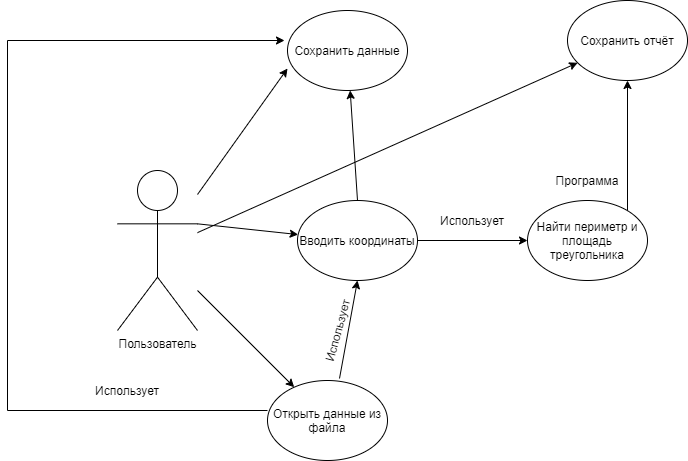

The diagram above was exported from draw.io. Its source (the exported page's mxGraphModel, read from the mxfile embedded in the PNG):
<mxGraphModel dx="998" dy="580" grid="1" gridSize="10" guides="1" tooltips="1" connect="1" arrows="1" fold="1" page="1" pageScale="1" pageWidth="1169" pageHeight="826" background="#ffffff" math="0" shadow="0">
  <root>
    <mxCell id="0" />
    <mxCell id="1" parent="0" />
    <mxCell id="_vQiUAquTWNC0tFTq4kH-41" value="Пользователь" style="shape=umlActor;verticalLabelPosition=bottom;labelBackgroundColor=#ffffff;verticalAlign=top;html=1;outlineConnect=0;" parent="1" vertex="1">
      <mxGeometry x="210" y="330" width="80" height="160" as="geometry" />
    </mxCell>
    <mxCell id="_vQiUAquTWNC0tFTq4kH-42" value="Вводить координаты" style="ellipse;whiteSpace=wrap;html=1;" parent="1" vertex="1">
      <mxGeometry x="390" y="360" width="120" height="80" as="geometry" />
    </mxCell>
    <mxCell id="_vQiUAquTWNC0tFTq4kH-43" value="Найти периметр и площадь треугольника" style="ellipse;whiteSpace=wrap;html=1;" parent="1" vertex="1">
      <mxGeometry x="620" y="360" width="120" height="80" as="geometry" />
    </mxCell>
    <mxCell id="_vQiUAquTWNC0tFTq4kH-44" value="Программа" style="text;html=1;strokeColor=none;fillColor=none;align=center;verticalAlign=middle;whiteSpace=wrap;rounded=0;" parent="1" vertex="1">
      <mxGeometry x="660" y="330" width="40" height="20" as="geometry" />
    </mxCell>
    <mxCell id="_vQiUAquTWNC0tFTq4kH-48" value="" style="endArrow=classic;html=1;exitX=0.5;exitY=0;exitDx=0;exitDy=0;" parent="1" source="_vQiUAquTWNC0tFTq4kH-42" target="_vQiUAquTWNC0tFTq4kH-49" edge="1">
      <mxGeometry width="50" height="50" relative="1" as="geometry">
        <mxPoint x="420" y="330" as="sourcePoint" />
        <mxPoint x="610" y="380" as="targetPoint" />
        <Array as="points">
          <mxPoint x="450" y="360" />
        </Array>
      </mxGeometry>
    </mxCell>
    <mxCell id="_vQiUAquTWNC0tFTq4kH-49" value="Сохранить данные" style="ellipse;whiteSpace=wrap;html=1;" parent="1" vertex="1">
      <mxGeometry x="380" y="170" width="120" height="80" as="geometry" />
    </mxCell>
    <mxCell id="_vQiUAquTWNC0tFTq4kH-50" value="" style="endArrow=classic;html=1;entryX=0;entryY=0.725;entryDx=0;entryDy=0;entryPerimeter=0;" parent="1" target="_vQiUAquTWNC0tFTq4kH-49" edge="1" source="_vQiUAquTWNC0tFTq4kH-41">
      <mxGeometry width="50" height="50" relative="1" as="geometry">
        <mxPoint x="270" y="310" as="sourcePoint" />
        <mxPoint x="320" y="260" as="targetPoint" />
      </mxGeometry>
    </mxCell>
    <mxCell id="_vQiUAquTWNC0tFTq4kH-51" value="" style="endArrow=classic;html=1;entryX=0.5;entryY=1;entryDx=0;entryDy=0;exitX=0.6;exitY=-0.025;exitDx=0;exitDy=0;exitPerimeter=0;" parent="1" source="_vQiUAquTWNC0tFTq4kH-52" target="_vQiUAquTWNC0tFTq4kH-42" edge="1">
      <mxGeometry width="50" height="50" relative="1" as="geometry">
        <mxPoint x="430" y="530" as="sourcePoint" />
        <mxPoint x="490" y="440" as="targetPoint" />
        <Array as="points" />
      </mxGeometry>
    </mxCell>
    <mxCell id="_vQiUAquTWNC0tFTq4kH-52" value="Открыть данные из файла" style="ellipse;whiteSpace=wrap;html=1;" parent="1" vertex="1">
      <mxGeometry x="360" y="540" width="120" height="80" as="geometry" />
    </mxCell>
    <mxCell id="_vQiUAquTWNC0tFTq4kH-53" value="" style="endArrow=classic;html=1;" parent="1" source="_vQiUAquTWNC0tFTq4kH-41" target="_vQiUAquTWNC0tFTq4kH-52" edge="1">
      <mxGeometry width="50" height="50" relative="1" as="geometry">
        <mxPoint x="300" y="470" as="sourcePoint" />
        <mxPoint x="350" y="420" as="targetPoint" />
      </mxGeometry>
    </mxCell>
    <mxCell id="_vQiUAquTWNC0tFTq4kH-54" value="" style="endArrow=classic;html=1;entryX=0;entryY=0.5;entryDx=0;entryDy=0;exitX=1;exitY=0.5;exitDx=0;exitDy=0;" parent="1" source="_vQiUAquTWNC0tFTq4kH-42" target="_vQiUAquTWNC0tFTq4kH-43" edge="1">
      <mxGeometry width="50" height="50" relative="1" as="geometry">
        <mxPoint x="510" y="420" as="sourcePoint" />
        <mxPoint x="560" y="370" as="targetPoint" />
      </mxGeometry>
    </mxCell>
    <mxCell id="_vQiUAquTWNC0tFTq4kH-56" value="" style="endArrow=none;html=1;" parent="1" edge="1">
      <mxGeometry width="50" height="50" relative="1" as="geometry">
        <mxPoint x="360" y="570" as="sourcePoint" />
        <mxPoint x="100" y="570" as="targetPoint" />
      </mxGeometry>
    </mxCell>
    <mxCell id="_vQiUAquTWNC0tFTq4kH-57" value="" style="endArrow=none;html=1;" parent="1" edge="1">
      <mxGeometry width="50" height="50" relative="1" as="geometry">
        <mxPoint x="100" y="570" as="sourcePoint" />
        <mxPoint x="100" y="200" as="targetPoint" />
      </mxGeometry>
    </mxCell>
    <mxCell id="_vQiUAquTWNC0tFTq4kH-58" value="" style="endArrow=classic;html=1;entryX=-0.025;entryY=0.375;entryDx=0;entryDy=0;entryPerimeter=0;" parent="1" target="_vQiUAquTWNC0tFTq4kH-49" edge="1">
      <mxGeometry width="50" height="50" relative="1" as="geometry">
        <mxPoint x="100" y="200" as="sourcePoint" />
        <mxPoint x="150" y="150" as="targetPoint" />
      </mxGeometry>
    </mxCell>
    <mxCell id="_vQiUAquTWNC0tFTq4kH-59" value="Использует" style="text;html=1;strokeColor=none;fillColor=none;align=center;verticalAlign=middle;whiteSpace=wrap;rounded=0;" parent="1" vertex="1">
      <mxGeometry x="545" y="370" width="40" height="20" as="geometry" />
    </mxCell>
    <mxCell id="_vQiUAquTWNC0tFTq4kH-60" value="Использует" style="text;html=1;strokeColor=none;fillColor=none;align=center;verticalAlign=middle;whiteSpace=wrap;rounded=0;" parent="1" vertex="1">
      <mxGeometry x="200" y="540" width="40" height="20" as="geometry" />
    </mxCell>
    <mxCell id="_vQiUAquTWNC0tFTq4kH-61" value="Использует" style="text;html=1;strokeColor=none;fillColor=none;align=center;verticalAlign=middle;whiteSpace=wrap;rounded=0;rotation=-75;" parent="1" vertex="1">
      <mxGeometry x="410" y="480" width="40" height="20" as="geometry" />
    </mxCell>
    <mxCell id="_vQiUAquTWNC0tFTq4kH-62" value="Сохранить отчёт" style="ellipse;whiteSpace=wrap;html=1;" parent="1" vertex="1">
      <mxGeometry x="660" y="160" width="120" height="80" as="geometry" />
    </mxCell>
    <mxCell id="_vQiUAquTWNC0tFTq4kH-63" value="" style="endArrow=classic;html=1;entryX=0.5;entryY=1;entryDx=0;entryDy=0;" parent="1" target="_vQiUAquTWNC0tFTq4kH-62" edge="1">
      <mxGeometry width="50" height="50" relative="1" as="geometry">
        <mxPoint x="720" y="370" as="sourcePoint" />
        <mxPoint x="770" y="320" as="targetPoint" />
      </mxGeometry>
    </mxCell>
    <mxCell id="_vQiUAquTWNC0tFTq4kH-64" value="" style="endArrow=classic;html=1;" parent="1" target="_vQiUAquTWNC0tFTq4kH-62" edge="1" source="_vQiUAquTWNC0tFTq4kH-41">
      <mxGeometry width="50" height="50" relative="1" as="geometry">
        <mxPoint x="280" y="330" as="sourcePoint" />
        <mxPoint x="330" y="280" as="targetPoint" />
      </mxGeometry>
    </mxCell>
    <mxCell id="fBfkr4_Y2Sox2A28lT27-1" value="" style="endArrow=classic;html=1;exitX=1;exitY=0.3333333333333333;exitDx=0;exitDy=0;exitPerimeter=0;" edge="1" parent="1" source="_vQiUAquTWNC0tFTq4kH-41" target="_vQiUAquTWNC0tFTq4kH-42">
      <mxGeometry width="50" height="50" relative="1" as="geometry">
        <mxPoint x="480" y="380" as="sourcePoint" />
        <mxPoint x="530" y="330" as="targetPoint" />
      </mxGeometry>
    </mxCell>
  </root>
</mxGraphModel>